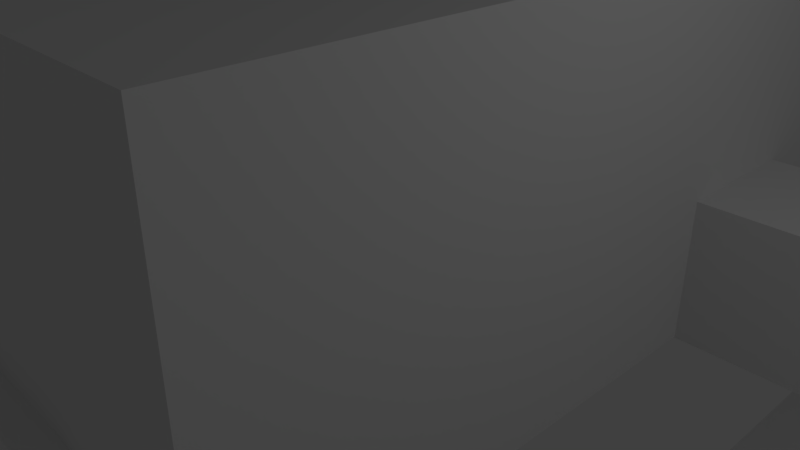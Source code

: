 # Source: map_8.blend  (saved by Blender 2.79.0; exported with 4.5.12 LTS)
import bpy
from mathutils import Matrix  # noqa: F401  (used for matrix-valued properties, if any)

bpy.ops.wm.read_factory_settings(use_empty=True)
scene = bpy.context.scene
scene.name = 'Scene'

# ---- collections
col_collection_1 = bpy.data.collections.new('Collection 1'); scene.collection.children.link(col_collection_1)
col_collection_3 = bpy.data.collections.new('Collection 3'); scene.collection.children.link(col_collection_3)

# ---- materials (node trees are filled in below, after node groups)
mat_material = bpy.data.materials.new('Material')
mat_material.alpha_threshold = 0.0
mat_material.use_transparent_shadow = False
mat_material.roughness = 0.5
mat_material.line_color = (0.0, 0.0, 0.0, 1.0)

# ---- material node trees

# ---- world
world_world = bpy.data.worlds.new('World'); scene.world = world_world
world_world.color = (0.05088, 0.05088, 0.05088)
world_world.use_sun_shadow = False
world_world.sun_shadow_jitter_overblur = 0.0
world_world.cycles.sampling_method = 'MANUAL'

# ---- cameras
cam_camera = bpy.data.cameras.new('Camera')
cam_camera.clip_end = 100.0
cam_camera.lens = 35.0
cam_camera.sensor_width = 32.0
cam_camera.sensor_height = 18.0
cam_camera.ortho_scale = 7.314
cam_camera.dof.focus_distance = 0.0
cam_camera.dof.aperture_fstop = 128.0

# ---- lights
light_lamp = bpy.data.lights.new('Lamp', 'POINT')
light_lamp.transmission_factor = 0.0
light_lamp.cutoff_distance = 30.0
light_lamp.energy = 100.0
light_lamp.shadow_buffer_clip_start = 1.001
light_lamp.shadow_soft_size = 0.1
light_lamp.shadow_maximum_resolution = 0.006
light_lamp.use_absolute_resolution = True

# ---- meshes
me_cube_026 = bpy.data.meshes.new('Cube.026')
me_cube_026.from_pydata([(-5.0, -1.0, -1.0), (-5.0, -1.0, 1.0), (-5.0, 1.0, -1.0), (-5.0, 1.0, 1.0), (1.0, -1.0, -1.0), (1.0, -1.0, 1.0), (1.0, 1.0, -1.0), (1.0, 1.0, 1.0), (-7.0, 1.0, -1.0), (-7.0, -1.0, -1.0), (-7.0, -1.0, 1.0), (-7.0, 1.0, 1.0), (-5.0, -7.0, -1.0), (-5.0, -7.0, 1.0), (-7.0, -7.0, -1.0), (-7.0, -7.0, 1.0), (-13.0, 1.0, -1.0), (-13.0, -1.0, -1.0), (-13.0, -1.0, 1.0), (-13.0, 1.0, 1.0)], [], [(3, 1, 10, 11), (2, 6, 7, 3), (4, 0, 1, 5), (2, 0, 4, 6), (7, 5, 1, 3), (8, 11, 19, 16), (0, 2, 8, 9), (2, 3, 11, 8), (9, 10, 15, 14), (10, 1, 13, 15), (1, 0, 12, 13), (0, 9, 14, 12), (10, 9, 17, 18), (11, 10, 18, 19), (9, 8, 16, 17)])
me_cube_026.use_remesh_preserve_volume = False
me_cube_026.use_remesh_preserve_attributes = False
me_cube_026.use_mirror_vertex_groups = False
me_cube_026.update()
me_cube_002 = bpy.data.meshes.new('Cube.002')
me_cube_002.from_pydata([(-5.0, -1.0, -1.0), (-5.0, -1.0, 1.0), (-5.0, 1.0, -1.0), (-5.0, 1.0, 1.0), (1.0, -1.0, -1.0), (1.0, -1.0, 1.0), (1.0, 1.0, -1.0), (1.0, 1.0, 1.0), (-7.0, 1.0, -1.0), (-7.0, -1.0, -1.0), (-7.0, -1.0, 1.0), (-7.0, 1.0, 1.0), (-5.0, -7.0, -1.0), (-5.0, -7.0, 1.0), (-7.0, -7.0, -1.0), (-7.0, -7.0, 1.0), (-13.0, 1.0, -1.0), (-13.0, -1.0, -1.0), (-13.0, -1.0, 1.0), (-13.0, 1.0, 1.0), (-5.0, 7.0, 1.0), (-5.0, 7.0, -1.0), (-7.0, 7.0, 1.0), (-7.0, 7.0, -1.0)], [], [(3, 1, 10, 11), (2, 6, 7, 3), (4, 0, 1, 5), (2, 0, 4, 6), (7, 5, 1, 3), (8, 11, 19, 16), (0, 2, 8, 9), (11, 8, 23, 22), (9, 10, 15, 14), (10, 1, 13, 15), (1, 0, 12, 13), (0, 9, 14, 12), (10, 9, 17, 18), (11, 10, 18, 19), (9, 8, 16, 17), (8, 2, 21, 23), (2, 3, 20, 21), (3, 11, 22, 20)])
me_cube_002.use_remesh_preserve_volume = False
me_cube_002.use_remesh_preserve_attributes = False
me_cube_002.use_mirror_vertex_groups = False
me_cube_002.update()
me_cube_009 = bpy.data.meshes.new('Cube.009')
me_cube_009.from_pydata([(-5.0, -1.0, -1.0), (-5.0, -1.0, 1.0), (-5.0, 1.0, -1.0), (-5.0, 1.0, 1.0), (-7.0, 1.0, -1.0), (-7.0, -1.0, -1.0), (-7.0, -1.0, 1.0), (-7.0, 1.0, 1.0), (-5.0, -7.0, -1.0), (-5.0, -7.0, 1.0), (-7.0, -7.0, -1.0), (-7.0, -7.0, 1.0), (-13.0, 1.0, -1.0), (-13.0, -1.0, -1.0), (-13.0, -1.0, 1.0), (-13.0, 1.0, 1.0)], [], [(3, 1, 6, 7), (2, 0, 1, 3), (4, 7, 15, 12), (0, 2, 4, 5), (2, 3, 7, 4), (5, 6, 11, 10), (6, 1, 9, 11), (1, 0, 8, 9), (0, 5, 10, 8), (6, 5, 13, 14), (7, 6, 14, 15), (5, 4, 12, 13)])
me_cube_009.use_remesh_preserve_volume = False
me_cube_009.use_remesh_preserve_attributes = False
me_cube_009.use_mirror_vertex_groups = False
me_cube_009.update()
me_cube_023 = bpy.data.meshes.new('Cube.023')
me_cube_023.from_pydata([(-5.0, -1.0, -1.0), (-5.0, -1.0, 1.0), (-5.0, 1.0, -1.0), (-5.0, 1.0, 1.0), (-7.0, 1.0, -1.0), (-7.0, -1.0, -1.0), (-7.0, -1.0, 1.0), (-7.0, 1.0, 1.0), (-5.0, -7.0, -1.0), (-5.0, -7.0, 1.0), (-7.0, -7.0, -1.0), (-7.0, -7.0, 1.0), (-13.0, 1.0, -1.0), (-13.0, -1.0, -1.0), (-13.0, -1.0, 1.0), (-13.0, 1.0, 1.0)], [], [(3, 1, 6, 7), (2, 0, 1, 3), (4, 7, 15, 12), (0, 2, 4, 5), (2, 3, 7, 4), (5, 6, 11, 10), (6, 1, 9, 11), (1, 0, 8, 9), (0, 5, 10, 8), (6, 5, 13, 14), (7, 6, 14, 15), (5, 4, 12, 13)])
me_cube_023.use_remesh_preserve_volume = False
me_cube_023.use_remesh_preserve_attributes = False
me_cube_023.use_mirror_vertex_groups = False
me_cube_023.update()
me_cube_024 = bpy.data.meshes.new('Cube.024')
me_cube_024.from_pydata([(-5.0, -1.0, -1.0), (-5.0, -1.0, 1.0), (-5.0, 1.0, -1.0), (-5.0, 1.0, 1.0), (1.0, -1.0, -1.0), (1.0, -1.0, 1.0), (1.0, 1.0, -1.0), (1.0, 1.0, 1.0), (-7.0, 1.0, -1.0), (-7.0, -1.0, -1.0), (-7.0, -1.0, 1.0), (-7.0, 1.0, 1.0), (-5.0, -7.0, -1.0), (-5.0, -7.0, 1.0), (-7.0, -7.0, -1.0), (-7.0, -7.0, 1.0), (-13.0, 1.0, -1.0), (-13.0, -1.0, -1.0), (-13.0, -1.0, 1.0), (-13.0, 1.0, 1.0), (-5.0, 7.0, 1.0), (-5.0, 7.0, -1.0), (-7.0, 7.0, 1.0), (-7.0, 7.0, -1.0)], [], [(3, 1, 10, 11), (2, 6, 7, 3), (4, 0, 1, 5), (2, 0, 4, 6), (7, 5, 1, 3), (8, 11, 19, 16), (0, 2, 8, 9), (11, 8, 23, 22), (9, 10, 15, 14), (10, 1, 13, 15), (1, 0, 12, 13), (0, 9, 14, 12), (10, 9, 17, 18), (11, 10, 18, 19), (9, 8, 16, 17), (8, 2, 21, 23), (2, 3, 20, 21), (3, 11, 22, 20)])
me_cube_024.use_remesh_preserve_volume = False
me_cube_024.use_remesh_preserve_attributes = False
me_cube_024.use_mirror_vertex_groups = False
me_cube_024.update()
me_cube_025 = bpy.data.meshes.new('Cube.025')
me_cube_025.from_pydata([(-5.0, -1.0, -1.0), (-5.0, -1.0, 1.0), (-5.0, 1.0, -1.0), (-5.0, 1.0, 1.0), (1.0, -1.0, -1.0), (1.0, -1.0, 1.0), (1.0, 1.0, -1.0), (1.0, 1.0, 1.0), (-7.0, 1.0, -1.0), (-7.0, -1.0, -1.0), (-7.0, -1.0, 1.0), (-7.0, 1.0, 1.0), (-5.0, -7.0, -1.0), (-5.0, -7.0, 1.0), (-7.0, -7.0, -1.0), (-7.0, -7.0, 1.0), (-13.0, 1.0, -1.0), (-13.0, -1.0, -1.0), (-13.0, -1.0, 1.0), (-13.0, 1.0, 1.0)], [], [(3, 1, 10, 11), (2, 6, 7, 3), (4, 0, 1, 5), (2, 0, 4, 6), (7, 5, 1, 3), (8, 11, 19, 16), (0, 2, 8, 9), (2, 3, 11, 8), (9, 10, 15, 14), (10, 1, 13, 15), (1, 0, 12, 13), (0, 9, 14, 12), (10, 9, 17, 18), (11, 10, 18, 19), (9, 8, 16, 17)])
me_cube_025.use_remesh_preserve_volume = False
me_cube_025.use_remesh_preserve_attributes = False
me_cube_025.use_mirror_vertex_groups = False
me_cube_025.update()
me_cube_022 = bpy.data.meshes.new('Cube.022')
me_cube_022.from_pydata([(-16.1, -1.5, -1.0), (-16.1, -1.5, 2.0), (-16.1, 1.5, -1.0), (-16.1, 1.5, 2.0), (1.0, -1.5, -1.0), (1.0, -1.5, 2.0), (1.0, 1.5, -1.0), (1.0, 1.5, 2.0)], [], [(2, 6, 7, 3), (4, 0, 1, 5), (2, 0, 4, 6), (3, 7, 5, 1)])
me_cube_022.use_remesh_preserve_volume = False
me_cube_022.use_remesh_preserve_attributes = False
me_cube_022.use_mirror_vertex_groups = False
me_cube_022.update()
me_cube_010 = bpy.data.meshes.new('Cube.010')
me_cube_010.from_pydata([(-1.0, -1.0, -1.0), (-1.0, -1.0, 1.0), (-1.0, 1.0, -1.0), (-1.0, 1.0, 1.0), (1.0, -1.0, -1.0), (1.0, -1.0, 1.0), (1.0, 1.0, -1.0), (1.0, 1.0, 1.0)], [], [(0, 1, 3, 2), (2, 3, 7, 6), (6, 7, 5, 4), (4, 5, 1, 0), (2, 6, 4, 0), (7, 3, 1, 5)])
me_cube_010.use_remesh_preserve_volume = False
me_cube_010.use_remesh_preserve_attributes = False
me_cube_010.use_mirror_vertex_groups = False
me_cube_010.update()
me_cube_007 = bpy.data.meshes.new('Cube.007')
me_cube_007.from_pydata([(-1.0, -1.0, -1.0), (-1.0, -1.0, 0.9999), (-1.0, 1.0, -1.0), (-1.0, 1.0, 0.9999), (5.252, -1.0, -1.0), (5.252, -1.0, 0.9999), (5.252, 1.0, -1.0), (5.252, 1.0, 0.9999), (-6.0, -1.0, -4.0), (-6.0, -1.0, -2.0), (-6.0, 1.0, -4.0), (-6.0, 1.0, -2.0), (-15.16, -1.0, -4.0), (-15.16, -1.0, -2.0), (-15.16, 1.0, -4.0), (-15.16, 1.0, -2.0), (-15.16, -1.5, -4.0), (-15.16, -1.5, -2.0), (-15.16, 1.5, -4.0), (-15.16, 1.5, -2.0), (-15.16, -1.0, -1.0), (-15.16, 1.0, -1.0), (-15.16, -1.5, -1.0), (-15.16, 1.5, -1.0)], [], [(2, 6, 7, 3), (4, 0, 1, 5), (2, 0, 4, 6), (3, 11, 10, 2), (0, 8, 9, 1), (2, 10, 8, 0), (11, 15, 14, 10), (8, 12, 13, 9), (10, 14, 12, 8), (3, 7, 5, 1), (11, 3, 1, 9), (15, 11, 9, 13), (13, 12, 16, 17), (14, 15, 19, 18), (19, 15, 21, 23), (13, 17, 22, 20), (15, 13, 20, 21)])
me_cube_007.use_remesh_preserve_volume = False
me_cube_007.use_remesh_preserve_attributes = False
me_cube_007.use_mirror_vertex_groups = False
me_cube_007.update()
me_cube_006 = bpy.data.meshes.new('Cube.006')
me_cube_006.from_pydata([(-1.0, -1.0, -1.0), (-1.0, -1.0, 1.0), (-1.0, 1.0, -1.0), (-1.0, 1.0, 1.0), (1.0, -1.0, -1.0), (1.0, -1.0, 1.0), (1.0, 1.0, -1.0), (1.0, 1.0, 1.0)], [], [(0, 1, 3, 2), (2, 3, 7, 6), (6, 7, 5, 4), (4, 5, 1, 0), (2, 6, 4, 0), (7, 3, 1, 5)])
me_cube_006.use_remesh_preserve_volume = False
me_cube_006.use_remesh_preserve_attributes = False
me_cube_006.use_mirror_vertex_groups = False
me_cube_006.update()
me_cube_005 = bpy.data.meshes.new('Cube.005')
me_cube_005.from_pydata([(-1.0, -1.0, -1.0), (-1.0, -1.0, 1.0), (-1.0, 1.0, -1.0), (-1.0, 1.0, 1.0), (1.0, -1.0, -1.0), (1.0, -1.0, 1.0), (1.0, 1.0, -1.0), (1.0, 1.0, 1.0)], [], [(0, 1, 3, 2), (2, 3, 7, 6), (6, 7, 5, 4), (4, 5, 1, 0), (2, 6, 4, 0), (7, 3, 1, 5)])
me_cube_005.use_remesh_preserve_volume = False
me_cube_005.use_remesh_preserve_attributes = False
me_cube_005.use_mirror_vertex_groups = False
me_cube_005.update()
me_cube_003 = bpy.data.meshes.new('Cube.003')
me_cube_003.from_pydata([(-1.0, -2.976, -1.0), (-1.0, -2.976, 1.0), (-1.0, 2.976, -1.0), (-1.0, 2.976, 1.0), (1.0, -2.976, -1.0), (1.0, -2.976, 1.0), (1.0, 2.976, -1.0), (1.0, 2.976, 1.0)], [], [(0, 1, 3, 2), (2, 3, 7, 6), (6, 7, 5, 4), (4, 5, 1, 0), (2, 6, 4, 0), (7, 3, 1, 5)])
me_cube_003.use_remesh_preserve_volume = False
me_cube_003.use_remesh_preserve_attributes = False
me_cube_003.use_mirror_vertex_groups = False
me_cube_003.update()
me_cube_001 = bpy.data.meshes.new('Cube.001')
me_cube_001.from_pydata([(-3.5, -6.5, -1.0), (-3.5, 4.829, -1.0), (3.5, 4.829, -1.0), (3.5, -6.5, -1.0), (-3.5, -6.5, 4.0), (-3.5, 4.829, 4.0), (3.5, 4.829, 4.0), (3.5, -6.5, 4.0), (-3.5, -3.097, 4.0), (-3.5, -3.097, -1.0), (-3.5, -5.096, 4.0), (-3.5, -5.096, -1.0), (-3.5, -3.097, 0.9998), (-3.5, -5.096, 0.9998)], [], [(0, 3, 2, 1, 9, 11), (9, 1, 5, 8, 12), (1, 2, 6, 5), (2, 3, 7, 6), (13, 12, 8, 10), (0, 11, 13, 10, 4), (10, 8, 5, 6, 7, 4)])
me_cube_001.materials.append(mat_material)
me_cube_001.use_remesh_preserve_volume = False
me_cube_001.use_remesh_preserve_attributes = False
me_cube_001.use_mirror_vertex_groups = False
me_cube_001.update()
me_cube = bpy.data.meshes.new('Cube')
me_cube.from_pydata([(1.0, 1.0, -1.0), (1.0, -1.0, -1.0), (-1.0, -1.0, -1.0), (-1.0, 1.0, -1.0), (1.0, 1.0, 4.0), (1.0, -1.0, 4.0), (-1.0, -1.0, 4.0), (-1.0, 1.0, 4.0)], [], [(0, 3, 2, 1), (0, 1, 5, 4), (1, 2, 6, 5), (2, 3, 7, 6), (4, 5, 6, 7)])
me_cube.materials.append(mat_material)
me_cube.use_remesh_preserve_volume = False
me_cube.use_remesh_preserve_attributes = False
me_cube.use_mirror_vertex_groups = False
me_cube.update()
me_cube_004 = bpy.data.meshes.new('Cube.004')
me_cube_004.from_pydata([(-1.0, -1.0, -1.0), (-1.0, -1.0, 0.9999), (-1.0, 1.0, -1.0), (-1.0, 1.0, 0.9999), (0.2239, -1.0, -1.0), (0.2239, -1.0, 0.9999), (0.2239, 1.0, -1.0), (0.2239, 1.0, 0.9999), (-6.0, -1.0, -4.0), (-6.0, -1.0, -2.0), (-6.0, 1.0, -4.0), (-6.0, 1.0, -2.0), (-6.737, -1.0, -4.0), (-6.737, -1.0, -2.0), (-6.737, 1.0, -4.0), (-6.737, 1.0, -2.0)], [], [(2, 6, 7, 3), (4, 0, 1, 5), (2, 0, 4, 6), (3, 11, 10, 2), (0, 8, 9, 1), (2, 10, 8, 0), (11, 15, 14, 10), (8, 12, 13, 9), (10, 14, 12, 8), (3, 7, 5, 1), (11, 3, 1, 9), (15, 11, 9, 13)])
me_cube_004.use_remesh_preserve_volume = False
me_cube_004.use_remesh_preserve_attributes = False
me_cube_004.use_mirror_vertex_groups = False
me_cube_004.update()
me_plane = bpy.data.meshes.new('Plane')
me_plane.from_pydata([(-1.0, -1.0, 0.1186), (1.0, -1.0, 0.1186), (-1.0, 1.0, 0.1186), (1.0, 1.0, 0.1186), (-1.0, 0.5, 0.1186), (1.0, 0.5, 0.137), (-1.0, -0.5, 0.1186), (1.0, -0.5, 0.137), (-0.5, 0.5, 0.137), (-0.5, -0.5, 0.137), (-1.0, -0.5, 0.005459), (-1.0, -1.0, 0.005459), (1.0, -1.0, 0.005459), (1.0, 0.5, -0.01294), (1.0, 1.0, 0.005459), (-1.0, 1.0, 0.005459), (-1.0, 0.5, 0.005459), (-0.5, 0.5, -0.01294), (1.0, -0.5, -0.01294), (-0.5, -0.5, -0.01294)], [(7, 5)], [(4, 8, 5, 3, 2), (0, 1, 7, 9, 6), (6, 9, 8, 4), (16, 15, 14, 13, 17), (11, 10, 19, 18, 12), (10, 16, 17, 19), (7, 18, 19, 9), (0, 11, 12, 1), (1, 12, 18, 7), (9, 19, 17, 8), (5, 13, 14, 3), (3, 14, 15, 2), (8, 17, 13, 5), (6, 10, 11, 0), (4, 16, 10, 6), (2, 15, 16, 4)])
me_plane.use_remesh_preserve_volume = False
me_plane.use_remesh_preserve_attributes = False
me_plane.use_mirror_vertex_groups = False
me_plane.update()
me_cube_021 = bpy.data.meshes.new('Cube.021')
me_cube_021.from_pydata([(-50.41, -9.03, -4.2), (-50.41, -9.03, -2.2), (-48.41, -11.03, -4.2), (-48.41, -11.03, -2.2), (-30.52, -9.03, -4.2), (-30.52, -9.03, -2.2), (-30.52, -11.03, -4.2), (-30.52, -11.03, -2.2)], [], [(2, 3, 7, 6), (4, 5, 1, 0), (2, 6, 4, 0), (3, 1, 5, 7)])
me_cube_021.use_remesh_preserve_volume = False
me_cube_021.use_remesh_preserve_attributes = False
me_cube_021.use_mirror_vertex_groups = False
me_cube_021.update()
me_cube_020 = bpy.data.meshes.new('Cube.020')
me_cube_020.from_pydata([(-1.0, -14.07, -1.0), (-1.0, -14.07, 1.0), (1.0, -14.07, -1.0), (1.0, -14.07, 1.0), (-1.0, 1.0, -1.0), (-1.0, 1.0, 1.0), (1.0, -1.0, -1.0), (1.0, -1.0, 1.0)], [], [(2, 3, 7, 6), (4, 5, 1, 0), (2, 6, 4, 0), (3, 1, 5, 7)])
me_cube_020.use_remesh_preserve_volume = False
me_cube_020.use_remesh_preserve_attributes = False
me_cube_020.use_mirror_vertex_groups = False
me_cube_020.update()
me_cube_012 = bpy.data.meshes.new('Cube.012')
me_cube_012.from_pydata([(-5.008, -1.0, -1.0), (-5.008, -1.0, 1.0), (-5.008, 1.0, -1.0), (-5.008, 1.0, 1.0), (1.0, -1.0, -1.0), (1.0, -1.0, 1.0), (-1.0, 1.0, -1.0), (-1.0, 1.0, 1.0)], [], [(2, 6, 7, 3), (4, 0, 1, 5), (2, 0, 4, 6), (3, 7, 5, 1)])
me_cube_012.use_remesh_preserve_volume = False
me_cube_012.use_remesh_preserve_attributes = False
me_cube_012.use_mirror_vertex_groups = False
me_cube_012.update()
me_cube_011 = bpy.data.meshes.new('Cube.011')
me_cube_011.from_pydata([(-18.89, -1.0, -1.0), (-18.89, -1.0, 1.0), (-16.89, 1.0, -1.0), (-16.89, 1.0, 1.0), (1.0, -1.0, -1.0), (1.0, -1.0, 1.0), (1.0, 1.0, -1.0), (1.0, 1.0, 1.0)], [], [(2, 6, 7, 3), (4, 0, 1, 5), (2, 0, 4, 6), (3, 7, 5, 1)])
me_cube_011.use_remesh_preserve_volume = False
me_cube_011.use_remesh_preserve_attributes = False
me_cube_011.use_mirror_vertex_groups = False
me_cube_011.update()
me_cube_019 = bpy.data.meshes.new('Cube.019')
me_cube_019.from_pydata([(-17.26, -1.0, -1.0), (-17.26, -1.0, 1.0), (-17.26, 1.0, -1.0), (-17.26, 1.0, 1.0), (1.0, -1.0, -1.0), (1.0, -1.0, 1.0), (1.0, 1.0, -1.0), (1.0, 1.0, 1.0), (-19.26, -1.0, -1.0), (-19.26, 1.0, -1.0), (-19.26, 1.0, 1.0), (-19.26, -1.0, 1.0), (-17.26, -18.91, -1.0), (-17.26, -18.91, 1.0), (-19.26, -18.91, -1.0), (-19.26, -18.91, 1.0), (-17.26, -20.91, -1.0), (-17.26, -20.91, 1.0), (-19.26, -20.91, -1.0), (-19.26, -20.91, 1.0), (-11.35, -18.91, -1.0), (-11.35, -18.91, 1.0), (-11.35, -20.91, -1.0), (-11.35, -20.91, 1.0)], [], [(2, 6, 7, 3), (4, 0, 1, 5), (2, 0, 4, 6), (2, 3, 10, 9), (0, 2, 9, 8), (8, 9, 10, 11), (8, 11, 15, 14), (0, 8, 14, 12), (1, 0, 12, 13), (3, 7, 5, 1), (3, 1, 11, 10), (11, 1, 13, 15), (15, 13, 17, 19), (15, 19, 18, 14), (14, 18, 16, 12), (18, 19, 17, 16), (16, 22, 20, 12), (17, 13, 21, 23), (12, 20, 21, 13), (17, 23, 22, 16), (21, 20, 22, 23)])
me_cube_019.use_remesh_preserve_volume = False
me_cube_019.use_remesh_preserve_attributes = False
me_cube_019.use_mirror_vertex_groups = False
me_cube_019.update()
me_cube_018 = bpy.data.meshes.new('Cube.018')
me_cube_018.from_pydata([(-5.199, -5.0, -1.0), (-5.199, -5.0, 2.0), (-5.199, 5.0, -1.0), (-5.199, 5.0, 2.0), (2.5, -5.0, -1.0), (2.5, -5.0, 2.0), (2.5, 5.0, -1.0), (2.5, 5.0, 2.0), (2.5, -0.3844, -1.0), (2.5, -0.3844, 2.0), (2.5, -2.384, 2.0), (2.5, -2.384, -1.0), (-5.199, 1.511, -1.0), (-5.199, 1.511, 2.0), (-5.199, 3.511, 2.0), (-5.199, 3.511, -1.0), (-5.199, 1.511, 1.0), (-5.199, 3.511, 1.0), (2.5, -0.3844, 1.0), (2.5, -2.384, 1.0)], [], [(15, 2, 3, 14, 17), (2, 6, 7, 3), (11, 4, 5, 10, 19), (4, 0, 1, 5), (2, 15, 12, 0, 4, 11, 8, 6), (6, 8, 18, 9, 7), (0, 12, 16, 13, 1), (14, 3, 7, 9, 10, 5, 1, 13), (13, 16, 17, 14), (9, 18, 19, 10)])
me_cube_018.use_remesh_preserve_volume = False
me_cube_018.use_remesh_preserve_attributes = False
me_cube_018.use_mirror_vertex_groups = False
me_cube_018.update()
me_cube_017 = bpy.data.meshes.new('Cube.017')
me_cube_017.from_pydata([(12.43, 8.807, -1.0), (9.979, 8.807, 4.0), (12.43, -50.96, -1.0), (9.979, -50.96, 4.0), (-12.43, 8.807, -1.0), (-9.979, 8.807, 4.0), (-12.43, -50.96, -1.0), (-9.979, -50.96, 4.0), (-1.141, 8.807, -1.0), (-1.141, 8.807, 4.0), (0.8587, 8.807, 4.0), (0.8587, 8.807, -1.0), (-1.141, 8.807, 1.0), (0.8587, 8.807, 1.0)], [], [(0, 2, 3, 1), (2, 6, 7, 3), (6, 4, 5, 7), (11, 0, 1, 10, 13), (2, 0, 11, 8, 4, 6), (4, 8, 12, 9, 5), (1, 3, 7, 5, 9, 10), (9, 12, 13, 10)])
me_cube_017.use_remesh_preserve_volume = False
me_cube_017.use_remesh_preserve_attributes = False
me_cube_017.use_mirror_vertex_groups = False
me_cube_017.update()
me_cube_016 = bpy.data.meshes.new('Cube.016')
me_cube_016.from_pydata([(-3.0, -3.0, -1.0), (-3.0, -3.0, 2.0), (-3.0, 3.0, -1.0), (-3.0, 3.0, 2.0), (3.0, -3.0, -1.0), (3.0, -3.0, 2.0), (3.0, 3.0, -1.0), (3.0, 3.0, 2.0), (-2.828, 3.0, -1.0), (-2.828, 3.0, 2.0), (-0.8282, 3.0, 2.0), (-0.8282, 3.0, -1.0)], [], [(0, 2, 3, 1), (11, 6, 7, 10), (6, 4, 5, 7), (4, 0, 1, 5), (2, 0, 4, 6, 11, 8), (2, 8, 9, 3), (1, 3, 9, 10, 7, 5)])
me_cube_016.use_remesh_preserve_volume = False
me_cube_016.use_remesh_preserve_attributes = False
me_cube_016.use_mirror_vertex_groups = False
me_cube_016.update()
me_cube_015 = bpy.data.meshes.new('Cube.015')
me_cube_015.from_pydata([(-4.786, 5.0, -1.0), (-4.786, 5.0, 1.0), (-2.786, 5.0, -1.0), (-2.786, 5.0, 1.0), (-14.79, 5.0, -1.0), (-14.79, 5.0, 1.0), (7.214, 5.0, -1.0), (7.214, 5.0, 1.0), (-4.786, 7.0, -1.0), (-2.786, 7.0, -1.0), (-14.79, 7.0, -1.0), (-14.79, 7.0, 1.0), (7.214, 7.0, -1.0), (7.214, 7.0, 1.0), (-4.786, 9.0, -1.0), (-2.786, 9.0, -1.0), (-4.786, 7.0, 1.0), (-2.786, 7.0, 1.0), (-4.786, 9.0, 1.0), (-2.786, 9.0, 1.0), (5.214, 7.0, -1.0), (-12.79, 7.0, -1.0), (5.214, 7.0, 1.0), (-12.79, 7.0, 1.0), (9.214, 25.0, -1.0), (9.214, 25.0, 1.0), (5.214, 25.0, -1.0), (5.214, 25.0, 1.0), (-14.79, 25.0, -1.0), (-14.79, 25.0, 1.0), (-12.79, 25.0, -1.0), (-12.79, 25.0, 1.0), (9.214, 27.0, -1.0), (9.214, 27.0, 1.0), (5.214, 27.0, -1.0), (5.214, 27.0, 1.0), (-14.79, 27.0, -1.0), (-14.79, 27.0, 1.0), (-12.79, 27.0, -1.0), (-12.79, 27.0, 1.0), (7.214, 45.0, -1.0), (7.214, 45.0, 1.0), (5.214, 45.0, -1.0), (5.214, 45.0, 1.0), (-14.79, 45.0, -1.0), (-14.79, 45.0, 1.0), (-12.79, 45.0, -1.0), (-12.79, 45.0, 1.0), (7.214, 47.0, -1.0), (7.214, 47.0, 1.0), (5.214, 47.0, -1.0), (-14.79, 47.0, -1.0), (-14.79, 47.0, 1.0), (-12.79, 47.0, -1.0), (5.214, 47.0, 1.0), (-12.79, 47.0, 1.0), (-2.786, 47.0, -1.0), (-2.786, 47.0, 1.0), (-4.786, 47.0, -1.0), (-4.786, 47.0, 1.0), (-2.786, 49.0, -1.0), (-4.786, 49.0, -1.0), (-4.786, 49.0, 1.0), (-2.786, 49.0, 1.0), (5.214, 23.0, 1.0), (5.214, 23.0, -1.0), (9.214, 23.0, -1.0), (9.214, 23.0, 1.0), (5.214, 29.0, 1.0), (5.214, 29.0, -1.0), (9.214, 29.0, -1.0), (9.214, 29.0, 1.0), (5.214, 21.0, 1.0), (5.214, 21.0, -1.0), (7.214, 21.0, -1.0), (7.214, 21.0, 1.0), (5.214, 31.0, -1.0), (7.214, 31.0, -1.0), (7.214, 31.0, 1.0), (5.214, 31.0, 1.0), (9.214, 21.0, -1.0), (9.214, 21.0, 1.0), (9.214, 31.0, -1.0), (9.214, 31.0, 1.0), (7.214, 25.0, -1.0), (7.214, 25.0, 1.0), (7.214, 23.0, -1.0), (7.214, 23.0, 1.0), (7.214, 27.0, -1.0), (7.214, 27.0, 1.0), (7.214, 29.0, 1.0), (7.214, 29.0, -1.0), (-12.79, 23.0, -1.0), (-12.79, 23.0, 1.0), (-14.79, 23.0, -1.0), (-14.79, 23.0, 1.0), (-12.79, 21.0, -1.0), (-14.79, 21.0, -1.0), (-14.79, 21.0, 1.0), (-12.79, 21.0, 1.0), (-12.79, 29.0, 1.0), (-12.79, 29.0, -1.0), (-14.79, 29.0, -1.0), (-14.79, 29.0, 1.0), (-12.79, 31.0, -1.0), (-12.79, 31.0, 1.0), (-14.79, 31.0, -1.0), (-14.79, 31.0, 1.0), (-16.79, 25.0, 1.0), (-16.79, 25.0, -1.0), (-16.79, 27.0, 1.0), (-16.79, 27.0, -1.0), (-16.79, 29.0, -1.0), (-16.79, 29.0, 1.0), (-16.79, 23.0, -1.0), (-16.79, 23.0, 1.0), (-16.79, 21.0, -1.0), (-16.79, 21.0, 1.0), (-16.79, 31.0, -1.0), (-16.79, 31.0, 1.0), (-14.79, 27.0, -1.0), (-14.79, 27.0, 1.0), (-14.79, 29.0, 1.0), (-14.79, 29.0, -1.0), (-14.79, 25.0, -1.0), (-14.79, 25.0, 1.0), (-14.79, 23.0, 1.0), (-14.79, 23.0, -1.0)], [], [(1, 0, 4, 5), (3, 7, 6, 2), (5, 4, 10, 11), (6, 7, 13, 12), (2, 9, 8, 0), (8, 9, 15, 14), (15, 9, 17, 19), (8, 14, 18, 16), (14, 15, 19, 18), (23, 21, 8, 16), (17, 9, 20, 22), (2, 6, 12, 20, 9), (0, 8, 21, 10, 4), (65, 26, 84, 86), (65, 66, 24, 26), (66, 67, 25, 24), (30, 92, 127, 124), (94, 92, 30, 28), (36, 102, 112, 111), (26, 24, 32, 34), (24, 25, 33, 32), (28, 30, 38, 36), (98, 97, 116, 117), (79, 76, 42, 43), (76, 77, 40, 42), (77, 78, 41, 40), (105, 47, 46, 104), (106, 104, 46, 44), (107, 106, 44, 45), (42, 40, 48, 50), (40, 41, 49, 48), (44, 46, 53, 51), (45, 44, 51, 52), (50, 54, 57, 56), (53, 58, 59, 55), (56, 60, 61, 58), (59, 58, 61, 62), (57, 63, 60, 56), (60, 63, 62, 61), (52, 51, 53, 55), (43, 42, 46, 47), (50, 53, 46, 42), (49, 54, 50, 48), (27, 26, 30, 31), (34, 38, 30, 26), (35, 39, 38, 34), (5, 11, 23, 16, 1), (18, 19, 17, 3, 1, 16), (7, 3, 17, 22, 13), (72, 75, 13, 22), (93, 95, 29, 31), (31, 39, 35, 27), (99, 98, 117, 115, 95, 93), (105, 107, 45, 47), (45, 52, 55, 47), (49, 41, 43, 54), (68, 71, 33, 35), (33, 25, 27, 35), (54, 43, 47, 55, 59, 57), (62, 63, 57, 59), (27, 25, 67, 64), (70, 71, 83, 82), (80, 81, 67, 66), (72, 73, 65, 64), (78, 77, 82, 83), (32, 33, 71, 70), (34, 32, 70, 69), (35, 34, 88, 89), (22, 20, 73, 72), (20, 12, 74, 73), (12, 13, 75, 74), (74, 75, 81, 80), (43, 41, 78, 79), (65, 73, 74, 80, 66), (69, 70, 82, 77, 76), (68, 69, 76, 79), (64, 67, 81, 75, 72), (87, 86, 84, 85), (27, 64, 87, 85), (26, 27, 85, 84), (64, 65, 86, 87), (89, 88, 91, 90), (69, 68, 90, 91), (34, 69, 91, 88), (68, 35, 89, 90), (97, 96, 92, 94), (96, 99, 93, 92), (21, 23, 99, 96), (10, 21, 96, 97), (11, 10, 97, 98), (23, 11, 98, 99), (39, 37, 103, 100), (36, 38, 101, 102), (38, 39, 121, 120), (37, 39, 31, 29, 108, 110), (29, 95, 115, 108), (102, 101, 104, 106), (100, 105, 104, 101), (115, 114, 109, 108), (108, 109, 111, 110), (117, 116, 114, 115), (110, 111, 112, 113), (113, 112, 118, 119), (102, 106, 118, 112), (106, 107, 119, 118), (28, 36, 111, 109), (103, 37, 110, 113), (94, 28, 109, 114), (97, 94, 114, 116), (121, 122, 123, 120), (39, 100, 122, 121), (100, 101, 123, 122), (101, 38, 120, 123), (127, 126, 125, 124), (92, 93, 126, 127), (93, 31, 125, 126), (31, 30, 124, 125), (100, 103, 113, 119, 107, 105), (68, 79, 78, 83, 71, 90)])
me_cube_015.use_remesh_preserve_volume = False
me_cube_015.use_remesh_preserve_attributes = False
me_cube_015.use_mirror_vertex_groups = False
me_cube_015.update()
me_cube_014 = bpy.data.meshes.new('Cube.014')
me_cube_014.from_pydata([(-6.631, -1.0, -1.0), (-6.631, -1.0, 1.0), (-6.631, 1.0, -1.0), (-6.631, 1.0, 1.0), (1.0, -1.0, -1.0), (1.0, -1.0, 1.0), (1.0, 1.0, -1.0), (1.0, 1.0, 1.0)], [], [(2, 6, 7, 3), (4, 0, 1, 5), (2, 0, 4, 6), (3, 7, 5, 1)])
me_cube_014.use_remesh_preserve_volume = False
me_cube_014.use_remesh_preserve_attributes = False
me_cube_014.use_mirror_vertex_groups = False
me_cube_014.update()
me_cube_013 = bpy.data.meshes.new('Cube.013')
me_cube_013.from_pydata([(1.0, -1.0, -1.0), (1.0, -1.0, 1.0), (1.0, 1.0, -1.0), (1.0, 1.0, 1.0), (-5.054, 1.0, -1.0), (-5.054, 1.0, 1.0), (-5.054, -1.0, -1.0), (-5.054, -1.0, 1.0), (-7.055, 1.0, -1.0), (-7.055, -1.0, 1.0), (-7.055, 1.0, 1.0), (-7.055, -1.0, -1.0), (-63.69, -3.0, -1.0), (-63.69, -5.0, -1.0), (-63.69, -5.0, 1.0), (-63.69, -3.0, 1.0), (-7.055, -5.0, 1.0), (-7.055, -3.0, -1.0), (-5.054, -3.0, -1.0), (-5.054, -3.0, 1.0), (-7.055, -3.0, 1.0), (-7.055, -5.0, -1.0), (-5.055, -5.0, -1.0), (-5.055, -5.0, 1.0)], [], [(4, 2, 3, 5), (4, 6, 0, 2), (5, 3, 1, 7), (10, 5, 7, 9), (8, 11, 6, 4), (0, 6, 7, 1), (8, 4, 5, 10), (9, 7, 19, 20), (11, 9, 20, 17), (6, 11, 17, 18), (7, 6, 18, 19), (10, 9, 11, 8), (21, 13, 14, 16), (12, 15, 14, 13), (12, 17, 20, 15), (12, 13, 21, 17), (15, 20, 16, 14), (21, 16, 23, 22), (17, 21, 22, 18), (19, 18, 22, 23), (16, 20, 19, 23)])
me_cube_013.use_remesh_preserve_volume = False
me_cube_013.use_remesh_preserve_attributes = False
me_cube_013.use_mirror_vertex_groups = False
me_cube_013.update()
me_cube_008 = bpy.data.meshes.new('Cube.008')
me_cube_008.from_pydata([(-4.988, -17.5, -1.0), (-4.988, -17.5, 3.0), (-4.988, 17.82, -1.0), (-4.988, 17.82, 3.0), (1.012, -17.5, -1.0), (1.012, -17.5, 3.0), (1.012, 16.82, -1.0), (1.012, 16.82, 3.0), (0.1, -17.5, -1.0), (-2.1, -17.5, -1.0), (0.1, -17.5, 3.0), (-2.1, -17.5, 3.0), (0.1, -19.82, -1.0), (-2.1, -19.82, -1.0), (0.1, -19.82, 3.0), (-2.1, -19.82, 3.0), (1.012, -0.9299, -1.0), (1.012, 1.07, -1.0), (-4.988, -3.0, -1.0), (-4.988, -3.0, 3.0), (-4.988, -5.0, -1.0), (-4.988, -5.0, 3.0), (-4.988, 4.0, 3.0), (-4.988, 4.0, -1.0), (-4.988, 6.001, 3.0), (-4.988, 6.001, -1.0), (-4.988, 13.0, 3.0), (-4.988, 13.0, -1.0), (-4.988, -12.0, -1.0), (-4.988, -12.0, 3.0), (-4.988, -14.0, -1.0), (-4.988, -14.0, 3.0), (-4.988, 15.0, 3.0), (-4.988, 15.0, -1.0), (-4.988, 13.0, 1.0), (-4.988, 15.0, 1.0), (-4.988, 4.0, 1.0), (-4.988, 6.001, 1.0), (-4.988, -3.0, 1.0), (-4.988, -5.0, 1.0), (-4.988, -12.0, 1.0), (-4.988, -14.0, 1.0), (0.1, -19.82, 1.0), (-2.1, -19.82, 1.0), (1.012, -0.9299, 0.9875), (1.012, 1.07, 0.9875), (-0.0002003, -19.82, -1.0), (-0.0002002, -19.82, 1.0), (-2.0, -19.82, 1.0), (-2.0, -19.82, -1.0), (1.012, 1.59, -1.0), (1.012, -1.55, -1.0), (1.162, 16.82, 3.0), (1.162, 16.82, -1.0), (1.162, 1.59, -1.0), (1.162, -17.5, 3.0), (1.162, -17.5, -1.0), (1.162, -1.55, -1.0), (1.162, -0.9299, -1.0), (1.162, -0.9299, 0.9875), (1.162, 1.07, 0.9875), (1.162, 1.07, -1.0)], [], [(33, 2, 3, 32, 35), (2, 6, 7, 3), (2, 33, 27, 25, 23, 18, 20, 28, 30, 0, 9, 8, 4, 51, 16, 17, 50, 6), (10, 5, 4, 8), (1, 11, 9, 0), (9, 11, 15, 43, 13), (10, 8, 12, 42, 14), (8, 9, 13, 49, 46, 12), (28, 20, 39, 21, 29, 40), (18, 23, 36, 22, 19, 38), (25, 27, 34, 26, 24, 37), (0, 30, 41, 31, 1), (3, 7, 5, 10, 14, 15, 11, 1, 31, 29, 21, 19, 22, 24, 26, 32), (26, 34, 35, 32), (22, 36, 37, 24), (21, 39, 38, 19), (31, 41, 40, 29), (14, 42, 47, 48, 43, 15), (46, 47, 42, 12), (13, 43, 48, 49), (44, 59, 58, 16), (57, 58, 59, 60, 61, 54, 53, 52, 55, 56), (45, 60, 59, 44), (17, 61, 60, 45), (4, 5, 55, 56), (50, 54, 61, 17), (7, 6, 53, 52), (5, 7, 52, 55), (16, 58, 57, 51), (6, 50, 54, 53), (51, 4, 56, 57), (7, 6, 50, 17, 45, 44, 16, 51, 4, 5)])
me_cube_008.use_remesh_preserve_volume = False
me_cube_008.use_remesh_preserve_attributes = False
me_cube_008.use_mirror_vertex_groups = False
me_cube_008.update()

# ---- objects
ob_cube_013 = bpy.data.objects.new('Cube.013', me_cube_026)
ob_cube_012 = bpy.data.objects.new('Cube.012', me_cube_026)
ob_cube_007 = bpy.data.objects.new('Cube.007', me_cube_026)
ob_cube_018 = bpy.data.objects.new('Cube.018', me_cube_002)
ob_cube_017 = bpy.data.objects.new('Cube.017', me_cube_009)
ob_cube_016 = bpy.data.objects.new('Cube.016', me_cube_023)
ob_cube_015 = bpy.data.objects.new('Cube.015', me_cube_024)
ob_cube_014 = bpy.data.objects.new('Cube.014', me_cube_025)
ob_cube_011 = bpy.data.objects.new('Cube.011', me_cube_025)
ob_cube_010 = bpy.data.objects.new('Cube.010', me_cube_024)
ob_cube_009 = bpy.data.objects.new('Cube.009', me_cube_024)
ob_cube_008 = bpy.data.objects.new('Cube.008', me_cube_025)
ob_cube_006 = bpy.data.objects.new('Cube.006', me_cube_026)
ob_cube_005 = bpy.data.objects.new('Cube.005', me_cube_025)
ob_cube_004 = bpy.data.objects.new('Cube.004', me_cube_024)
ob_cube_003 = bpy.data.objects.new('Cube.003', me_cube_023)
ob_cube_002 = bpy.data.objects.new('Cube.002', me_cube_009)
ob_cube_001 = bpy.data.objects.new('Cube.001', me_cube_002)
ob_corridor2_001 = bpy.data.objects.new('Corridor2.001', me_cube_022)
ob_cube = bpy.data.objects.new('Cube', me_cube_010)
ob_entrance = bpy.data.objects.new('Entrance', me_cube_007)
ob_deadbody___1stcollectible = bpy.data.objects.new('DeadBody / 1stCollectible', me_cube_006)
ob_spawn_altar = bpy.data.objects.new('Spawn Altar', me_cube_005)
ob_exit = bpy.data.objects.new('Exit', me_cube_003)
ob_levelhub = bpy.data.objects.new('LevelHub', me_cube_001)
ob_spawn_room = bpy.data.objects.new('Spawn Room', me_cube)
ob_lamp = bpy.data.objects.new('Lamp', light_lamp)
ob_camera = bpy.data.objects.new('Camera', cam_camera)
ob_entrance_001 = bpy.data.objects.new('Entrance.001', me_cube_004)
ob_plane_001 = bpy.data.objects.new('Plane.001', me_plane)
ob_plane = bpy.data.objects.new('Plane', me_plane)
ob_corridor1_004 = bpy.data.objects.new('Corridor1.004', me_cube_021)
ob_corridor1_003 = bpy.data.objects.new('Corridor1.003', me_cube_020)
ob_corridor1_002 = bpy.data.objects.new('Corridor1.002', me_cube_012)
ob_corridor1_001 = bpy.data.objects.new('Corridor1.001', me_cube_011)
ob_corridor3_1 = bpy.data.objects.new('Corridor3.1', me_cube_019)
ob_livingroom = bpy.data.objects.new('LivingRoom', me_cube_018)
ob_crowdroom = bpy.data.objects.new('CrowdRoom', me_cube_017)
ob_rewardroom = bpy.data.objects.new('RewardRoom', me_cube_016)
ob_maze = bpy.data.objects.new('Maze', me_cube_015)
ob_corridor3 = bpy.data.objects.new('Corridor3', me_cube_014)
ob_corridor2 = bpy.data.objects.new('Corridor2', me_cube_013)
ob_maincorridor = bpy.data.objects.new('MainCorridor', me_cube_008)

# ---- transforms, parenting, visibility, modifiers, constraints
ob_cube_013.location = (-68.51, -10.87, -3.16)
ob_cube_013.rotation_euler = (0.0, 0.0, 3.142)
ob_cube_013.lineart.crease_threshold = 0.0
ob_cube_012.location = (-82.51, -10.87, -3.16)
ob_cube_012.rotation_euler = (0.0, 0.0, 3.142)
ob_cube_012.lineart.crease_threshold = 0.0
ob_cube_007.location = (-96.51, -10.87, -3.16)
ob_cube_007.rotation_euler = (0.0, 0.0, 3.142)
ob_cube_007.lineart.crease_threshold = 0.0
ob_cube_018.location = (-112.5, 3.13, -3.16)
ob_cube_018.lineart.crease_threshold = 0.0
ob_cube_017.location = (-118.5, 23.13, -3.16)
ob_cube_017.rotation_euler = (0.0, -0.0, 1.571)
ob_cube_017.lineart.crease_threshold = 0.0
ob_cube_016.location = (-124.5, -10.87, -3.16)
ob_cube_016.rotation_euler = (0.0, 0.0, 3.142)
ob_cube_016.lineart.crease_threshold = 0.0
ob_cube_015.location = (-98.51, 3.13, -3.16)
ob_cube_015.lineart.crease_threshold = 0.0
ob_cube_014.location = (-98.51, 17.13, -3.16)
ob_cube_014.lineart.crease_threshold = 0.0
ob_cube_011.location = (-84.51, 17.13, -3.16)
ob_cube_011.lineart.crease_threshold = 0.0
ob_cube_010.location = (-84.51, 3.13, -3.16)
ob_cube_010.lineart.crease_threshold = 0.0
ob_cube_009.location = (-70.51, 3.13, -3.16)
ob_cube_009.lineart.crease_threshold = 0.0
ob_cube_008.location = (-70.51, 17.13, -3.16)
ob_cube_008.lineart.crease_threshold = 0.0
ob_cube_006.location = (-110.5, -10.87, -3.16)
ob_cube_006.rotation_euler = (0.0, 0.0, 3.142)
ob_cube_006.lineart.crease_threshold = 0.0
ob_cube_005.location = (-56.51, 17.13, -3.16)
ob_cube_005.lineart.crease_threshold = 0.0
ob_cube_004.location = (-56.51, 3.13, -3.16)
ob_cube_004.lineart.crease_threshold = 0.0
ob_cube_003.location = (-48.51, -16.87, -3.16)
ob_cube_003.rotation_euler = (0.0, 0.0, -1.571)
ob_cube_003.lineart.crease_threshold = 0.0
ob_cube_002.location = (-42.51, 17.13, -3.16)
ob_cube_002.lineart.crease_threshold = 0.0
ob_cube_001.location = (-42.51, 3.13, -3.16)
ob_cube_001.lineart.crease_threshold = 0.0
ob_corridor2_001.location = (-25.38, 3.052, -3.2)
ob_corridor2_001.lineart.crease_threshold = 0.0
ob_cube.location = (3.595, 3.887, -0.2145)
ob_cube.lineart.crease_threshold = 0.0
ob_entrance.location = (-9.387, 3.053, -0.1996)
ob_entrance.lineart.crease_threshold = 0.0
ob_deadbody___1stcollectible.location = (-1.306, 0.06874, -1.171)
ob_deadbody___1stcollectible.scale = (0.3, 0.85, 0.05)
ob_deadbody___1stcollectible.lineart.crease_threshold = 0.0
ob_spawn_altar.location = (-0.6953, -3.646, -0.7176)
ob_spawn_altar.scale = (1.457, 1.134, 0.5)
ob_spawn_altar.lineart.crease_threshold = 0.0
ob_exit.location = (-0.619, 11.75, 0.7447)
ob_exit.rotation_euler = (0.0, -0.0, 1.571)
ob_exit.scale = (0.1, 0.6721, 2.0)
ob_exit.lineart.crease_threshold = 0.0
ob_levelhub.location = (-0.6348, 7.144, -0.1996)
ob_levelhub.lock_rotations_4d = False
ob_levelhub.empty_display_type = 'ARROWS'
ob_levelhub.lineart.crease_threshold = 0.0
ob_spawn_room.location = (-0.6348, -1.856, -0.1996)
ob_spawn_room.scale = (3.5, 2.5, 1.0)
ob_spawn_room.lock_rotations_4d = False
ob_spawn_room.empty_display_type = 'ARROWS'
ob_spawn_room.lineart.crease_threshold = 0.0
ob_lamp.location = (8.541, 1.005, 5.904)
ob_lamp.rotation_euler = (0.6503, 0.05522, 1.866)
ob_lamp.lock_rotations_4d = False
ob_lamp.empty_display_type = 'ARROWS'
ob_lamp.color = (0.0, 0.0, 0.0, 0.0)
ob_lamp.lineart.crease_threshold = 0.0
ob_camera.location = (7.481, -6.508, 5.344)
ob_camera.rotation_euler = (1.109, 0.0, 0.8149)
ob_camera.lock_rotations_4d = False
ob_camera.empty_display_type = 'ARROWS'
ob_camera.color = (0.0, 0.0, 0.0, 0.0)
ob_camera.display_type = 'WIRE'
ob_camera.lineart.crease_threshold = 0.0
ob_entrance_001.location = (29.63, 11.88, -3.201)
ob_entrance_001.lineart.crease_threshold = 0.0
ob_plane_001.location = (29.73, 11.87, -3.201)
ob_plane_001.rotation_euler = (-0.0, 1.571, 0.0)
ob_plane_001.lineart.crease_threshold = 0.0
ob_plane.location = (37.54, 7.97, -3.2)
ob_plane.rotation_euler = (-0.0, 1.571, 0.0)
ob_plane.lineart.crease_threshold = 0.0
ob_corridor1_004.location = (75.72, 0.0, 0.0)
ob_corridor1_004.lineart.crease_threshold = 0.0
ob_corridor1_003.location = (26.31, -10.03, -3.2)
ob_corridor1_003.lineart.crease_threshold = 0.0
ob_corridor1_002.location = (26.31, 16.98, -3.2)
ob_corridor1_002.rotation_euler = (0.0, -0.0, -1.571)
ob_corridor1_002.lineart.crease_threshold = 0.0
ob_corridor1_001.location = (44.2, 16.98, -3.2)
ob_corridor1_001.lineart.crease_threshold = 0.0
ob_corridor3_1.location = (21.91, 11.89, -6.205)
ob_corridor3_1.lineart.crease_threshold = 0.0
ob_livingroom.location = (35.05, 9.359, -3.2)
ob_livingroom.lineart.crease_threshold = 0.0
ob_crowdroom.location = (26.46, -32.86, -3.2)
ob_crowdroom.lineart.crease_threshold = 0.0
ob_rewardroom.location = (51.0, -19.83, -3.2)
ob_rewardroom.lineart.crease_threshold = 0.0
ob_maze.location = (30.1, 16.98, -3.2)
ob_maze.lineart.crease_threshold = 0.0
ob_corridor3.location = (44.17, 7.976, -3.2)
ob_corridor3.lineart.crease_threshold = 0.0
ob_corridor2.location = (44.17, -1.031, -3.2)
ob_corridor2.lineart.crease_threshold = 0.0
ob_maincorridor.location = (50.15, 2.979, -3.2)
ob_maincorridor.lineart.crease_threshold = 0.0

# ---- collection membership
col_collection_1.objects.link(ob_cube_013)
col_collection_1.objects.link(ob_cube_012)
col_collection_1.objects.link(ob_cube_007)
col_collection_1.objects.link(ob_cube_018)
col_collection_1.objects.link(ob_cube_017)
col_collection_1.objects.link(ob_cube_016)
col_collection_1.objects.link(ob_cube_015)
col_collection_1.objects.link(ob_cube_014)
col_collection_1.objects.link(ob_cube_011)
col_collection_1.objects.link(ob_cube_010)
col_collection_1.objects.link(ob_cube_009)
col_collection_1.objects.link(ob_cube_008)
col_collection_1.objects.link(ob_cube_006)
col_collection_1.objects.link(ob_cube_005)
col_collection_1.objects.link(ob_cube_004)
col_collection_1.objects.link(ob_cube_003)
col_collection_1.objects.link(ob_cube_002)
col_collection_1.objects.link(ob_cube_001)
col_collection_1.objects.link(ob_corridor2_001)
col_collection_1.objects.link(ob_cube)
col_collection_1.objects.link(ob_entrance)
col_collection_1.objects.link(ob_deadbody___1stcollectible)
col_collection_1.objects.link(ob_spawn_altar)
col_collection_1.objects.link(ob_exit)
col_collection_1.objects.link(ob_levelhub)
col_collection_1.objects.link(ob_spawn_room)
col_collection_1.objects.link(ob_lamp)
col_collection_1.objects.link(ob_camera)
col_collection_3.objects.link(ob_entrance_001)
col_collection_3.objects.link(ob_plane_001)
col_collection_3.objects.link(ob_plane)
col_collection_3.objects.link(ob_corridor1_004)
col_collection_3.objects.link(ob_corridor1_003)
col_collection_3.objects.link(ob_corridor1_002)
col_collection_3.objects.link(ob_corridor1_001)
col_collection_3.objects.link(ob_corridor3_1)
col_collection_3.objects.link(ob_livingroom)
col_collection_3.objects.link(ob_crowdroom)
col_collection_3.objects.link(ob_rewardroom)
col_collection_3.objects.link(ob_maze)
col_collection_3.objects.link(ob_corridor3)
col_collection_3.objects.link(ob_corridor2)
col_collection_3.objects.link(ob_maincorridor)

# ---- scene / render settings (as saved in the file)
scene.camera = ob_camera
scene.frame_start = 1; scene.frame_end = 250; scene.frame_set(0)
scene.render.engine = 'BLENDER_EEVEE_NEXT'
scene.render.resolution_percentage = 50
scene.render.dither_intensity = 0.0
scene.cycles.use_denoising = False
scene.cycles.samples = 128
scene.cycles.sampling_pattern = 'TABULATED_SOBOL'
scene.cycles.use_adaptive_sampling = False
scene.cycles.use_light_tree = False
scene.cycles.blur_glossy = 0.0
scene.cycles.sample_clamp_indirect = 0.0
scene.view_settings.view_transform = 'Standard'
bpy.context.view_layer.update()
